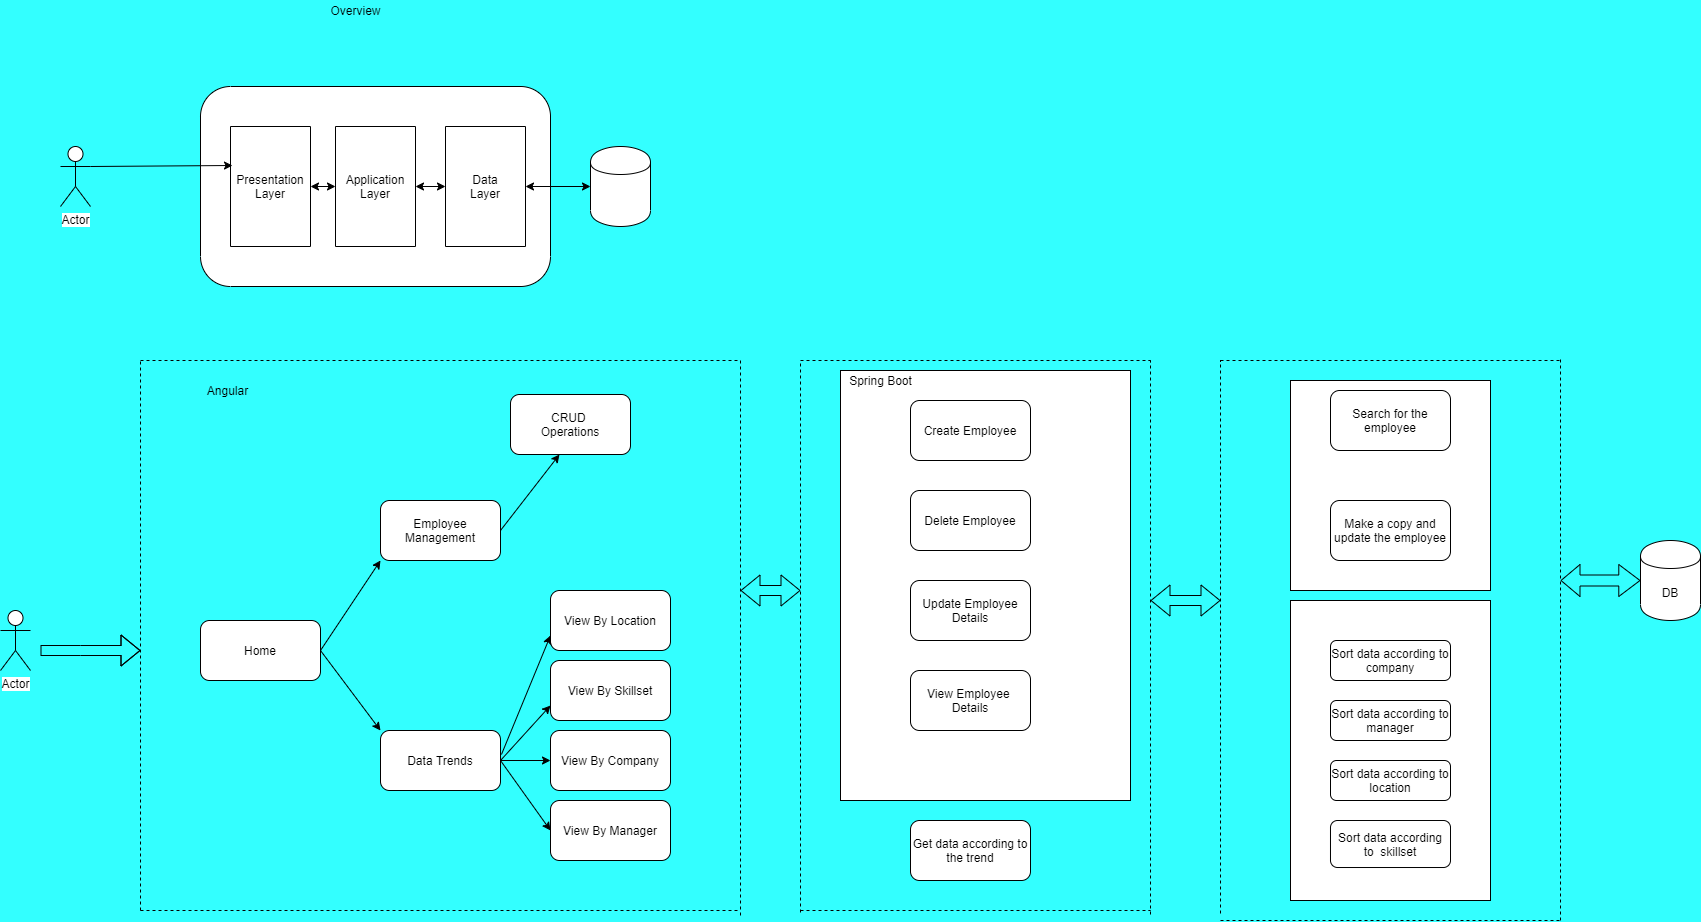

The diagram above was exported from draw.io. Its source (the exported page's mxGraphModel, read from the mxfile embedded in the PNG):
<mxGraphModel dx="868" dy="1228" grid="1" gridSize="10" guides="1" tooltips="1" connect="1" arrows="1" fold="1" page="1" pageScale="1" pageWidth="1169" pageHeight="827" background="#33FFFF" math="0" shadow="0">
  <root>
    <mxCell id="0" />
    <mxCell id="1" parent="0" />
    <mxCell id="JFA-sTEFeylSrxPMyJXt-93" value="" style="rounded=0;whiteSpace=wrap;html=1;" parent="1" vertex="1">
      <mxGeometry x="1390" y="340" width="200" height="210" as="geometry" />
    </mxCell>
    <mxCell id="JFA-sTEFeylSrxPMyJXt-92" value="" style="rounded=0;whiteSpace=wrap;html=1;" parent="1" vertex="1">
      <mxGeometry x="1390" y="560" width="200" height="300" as="geometry" />
    </mxCell>
    <mxCell id="JFA-sTEFeylSrxPMyJXt-91" value="" style="rounded=0;whiteSpace=wrap;html=1;" parent="1" vertex="1">
      <mxGeometry x="940" y="330" width="290" height="430" as="geometry" />
    </mxCell>
    <mxCell id="JFA-sTEFeylSrxPMyJXt-25" value="Actor" style="shape=umlActor;verticalLabelPosition=bottom;labelBackgroundColor=#ffffff;verticalAlign=top;html=1;outlineConnect=0;" parent="1" vertex="1">
      <mxGeometry x="160" y="106" width="30" height="60" as="geometry" />
    </mxCell>
    <mxCell id="JFA-sTEFeylSrxPMyJXt-26" value="" style="rounded=1;whiteSpace=wrap;html=1;direction=south;" parent="1" vertex="1">
      <mxGeometry x="300" y="46" width="350" height="200" as="geometry" />
    </mxCell>
    <object label="Presentation&lt;br&gt;Layer&lt;span style=&quot;color: rgba(0 , 0 , 0 , 0) ; font-family: monospace ; font-size: 0px&quot;&gt;%3CmxGraphModel%3E%3Croot%3E%3CmxCell%20id%3D%220%22%2F%3E%3CmxCell%20id%3D%221%22%20parent%3D%220%22%2F%3E%3CmxCell%20id%3D%222%22%20value%3D%22%22%20style%3D%22rounded%3D0%3BwhiteSpace%3Dwrap%3Bhtml%3D1%3Bdirection%3Dsouth%3B%22%20vertex%3D%221%22%20parent%3D%221%22%3E%3CmxGeometry%20x%3D%22425%22%20y%3D%2280%22%20width%3D%2260%22%20height%3D%22120%22%20as%3D%22geometry%22%2F%3E%3C%2FmxCell%3E%3C%2Froot%3E%3C%2FmxGraphModel%3E&lt;/span&gt;" id="JFA-sTEFeylSrxPMyJXt-27">
      <mxCell style="rounded=0;whiteSpace=wrap;html=1;direction=south;" parent="1" vertex="1">
        <mxGeometry x="330" y="86" width="80" height="120" as="geometry" />
      </mxCell>
    </object>
    <mxCell id="JFA-sTEFeylSrxPMyJXt-28" value="" style="shape=cylinder;whiteSpace=wrap;html=1;boundedLbl=1;backgroundOutline=1;" parent="1" vertex="1">
      <mxGeometry x="690" y="106" width="60" height="80" as="geometry" />
    </mxCell>
    <object label="Application&lt;br&gt;Layer&lt;span style=&quot;color: rgba(0 , 0 , 0 , 0) ; font-family: monospace ; font-size: 0px&quot;&gt;%3CmxGraphModel%3E%3Croot%3E%3CmxCell%20id%3D%220%22%2F%3E%3CmxCell%20id%3D%221%22%20parent%3D%220%22%2F%3E%3CmxCell%20id%3D%222%22%20value%3D%22%22%20style%3D%22rounded%3D0%3BwhiteSpace%3Dwrap%3Bhtml%3D1%3Bdirection%3Dsouth%3B%22%20vertex%3D%221%22%20parent%3D%221%22%3E%3CmxGeometry%20x%3D%22425%22%20y%3D%2280%22%20width%3D%2260%22%20height%3D%22120%22%20as%3D%22geometry%22%2F%3E%3C%2FmxCell%3E%3C%2Froot%3E%3C%2FmxGraphModel%3E&lt;/span&gt;" id="JFA-sTEFeylSrxPMyJXt-29">
      <mxCell style="rounded=0;whiteSpace=wrap;html=1;direction=south;" parent="1" vertex="1">
        <mxGeometry x="435" y="86" width="80" height="120" as="geometry" />
      </mxCell>
    </object>
    <object label="Data&lt;br&gt;Layer&lt;span style=&quot;color: rgba(0 , 0 , 0 , 0) ; font-family: monospace ; font-size: 0px&quot;&gt;%3CmxGraphModel%3E%3Croot%3E%3CmxCell%20id%3D%220%22%2F%3E%3CmxCell%20id%3D%221%22%20parent%3D%220%22%2F%3E%3CmxCell%20id%3D%222%22%20value%3D%22%22%20style%3D%22rounded%3D0%3BwhiteSpace%3Dwrap%3Bhtml%3D1%3Bdirection%3Dsouth%3B%22%20vertex%3D%221%22%20parent%3D%221%22%3E%3CmxGeometry%20x%3D%22425%22%20y%3D%2280%22%20width%3D%2260%22%20height%3D%22120%22%20as%3D%22geometry%22%2F%3E%3C%2FmxCell%3E%3C%2Froot%3E%3C%2FmxGraphModel%3E&lt;/span&gt;" id="JFA-sTEFeylSrxPMyJXt-30">
      <mxCell style="rounded=0;whiteSpace=wrap;html=1;direction=south;" parent="1" vertex="1">
        <mxGeometry x="545" y="86" width="80" height="120" as="geometry" />
      </mxCell>
    </object>
    <mxCell id="JFA-sTEFeylSrxPMyJXt-31" value="" style="endArrow=classic;startArrow=classic;html=1;exitX=0.5;exitY=0;exitDx=0;exitDy=0;" parent="1" source="JFA-sTEFeylSrxPMyJXt-30" target="JFA-sTEFeylSrxPMyJXt-28" edge="1">
      <mxGeometry width="50" height="50" relative="1" as="geometry">
        <mxPoint x="500" y="146" as="sourcePoint" />
        <mxPoint x="550" y="96" as="targetPoint" />
      </mxGeometry>
    </mxCell>
    <mxCell id="JFA-sTEFeylSrxPMyJXt-32" value="" style="endArrow=classic;startArrow=classic;html=1;entryX=0.5;entryY=1;entryDx=0;entryDy=0;exitX=0.5;exitY=0;exitDx=0;exitDy=0;" parent="1" source="JFA-sTEFeylSrxPMyJXt-29" target="JFA-sTEFeylSrxPMyJXt-30" edge="1">
      <mxGeometry width="50" height="50" relative="1" as="geometry">
        <mxPoint x="510" y="156" as="sourcePoint" />
        <mxPoint x="560" y="106" as="targetPoint" />
      </mxGeometry>
    </mxCell>
    <mxCell id="JFA-sTEFeylSrxPMyJXt-33" value="" style="endArrow=classic;startArrow=classic;html=1;entryX=0.5;entryY=0;entryDx=0;entryDy=0;exitX=0.5;exitY=1;exitDx=0;exitDy=0;" parent="1" source="JFA-sTEFeylSrxPMyJXt-29" target="JFA-sTEFeylSrxPMyJXt-27" edge="1">
      <mxGeometry width="50" height="50" relative="1" as="geometry">
        <mxPoint x="520" y="166" as="sourcePoint" />
        <mxPoint x="570" y="116" as="targetPoint" />
      </mxGeometry>
    </mxCell>
    <mxCell id="JFA-sTEFeylSrxPMyJXt-34" value="" style="endArrow=classic;html=1;exitX=1;exitY=0.3333333333333333;exitDx=0;exitDy=0;exitPerimeter=0;entryX=0.325;entryY=0.975;entryDx=0;entryDy=0;entryPerimeter=0;" parent="1" source="JFA-sTEFeylSrxPMyJXt-25" target="JFA-sTEFeylSrxPMyJXt-27" edge="1">
      <mxGeometry width="50" height="50" relative="1" as="geometry">
        <mxPoint x="500" y="146" as="sourcePoint" />
        <mxPoint x="550" y="96" as="targetPoint" />
      </mxGeometry>
    </mxCell>
    <mxCell id="JFA-sTEFeylSrxPMyJXt-35" value="Overview" style="text;html=1;resizable=0;autosize=1;align=center;verticalAlign=middle;points=[];fillColor=none;strokeColor=none;rounded=0;" parent="1" vertex="1">
      <mxGeometry x="420" y="-40" width="70" height="20" as="geometry" />
    </mxCell>
    <mxCell id="JFA-sTEFeylSrxPMyJXt-36" value="Actor" style="shape=umlActor;verticalLabelPosition=bottom;labelBackgroundColor=#ffffff;verticalAlign=top;html=1;outlineConnect=0;" parent="1" vertex="1">
      <mxGeometry x="100" y="570" width="30" height="60" as="geometry" />
    </mxCell>
    <mxCell id="JFA-sTEFeylSrxPMyJXt-37" value="" style="endArrow=none;dashed=1;html=1;" parent="1" edge="1">
      <mxGeometry width="50" height="50" relative="1" as="geometry">
        <mxPoint x="240" y="870" as="sourcePoint" />
        <mxPoint x="240" y="320" as="targetPoint" />
      </mxGeometry>
    </mxCell>
    <mxCell id="JFA-sTEFeylSrxPMyJXt-38" value="" style="endArrow=none;dashed=1;html=1;" parent="1" edge="1">
      <mxGeometry width="50" height="50" relative="1" as="geometry">
        <mxPoint x="240" y="320" as="sourcePoint" />
        <mxPoint x="840" y="320" as="targetPoint" />
      </mxGeometry>
    </mxCell>
    <mxCell id="JFA-sTEFeylSrxPMyJXt-39" value="" style="shape=flexArrow;endArrow=classic;html=1;" parent="1" edge="1">
      <mxGeometry width="50" height="50" relative="1" as="geometry">
        <mxPoint x="140" y="610" as="sourcePoint" />
        <mxPoint x="240" y="610" as="targetPoint" />
        <Array as="points">
          <mxPoint x="180" y="610" />
        </Array>
      </mxGeometry>
    </mxCell>
    <mxCell id="JFA-sTEFeylSrxPMyJXt-41" value="Home" style="rounded=1;whiteSpace=wrap;html=1;" parent="1" vertex="1">
      <mxGeometry x="300" y="580" width="120" height="60" as="geometry" />
    </mxCell>
    <mxCell id="JFA-sTEFeylSrxPMyJXt-42" value="Employee Management" style="rounded=1;whiteSpace=wrap;html=1;" parent="1" vertex="1">
      <mxGeometry x="480" y="460" width="120" height="60" as="geometry" />
    </mxCell>
    <mxCell id="JFA-sTEFeylSrxPMyJXt-43" value="Data Trends" style="rounded=1;whiteSpace=wrap;html=1;" parent="1" vertex="1">
      <mxGeometry x="480" y="690" width="120" height="60" as="geometry" />
    </mxCell>
    <mxCell id="JFA-sTEFeylSrxPMyJXt-44" value="" style="endArrow=classic;html=1;exitX=1;exitY=0.5;exitDx=0;exitDy=0;entryX=0;entryY=1;entryDx=0;entryDy=0;" parent="1" source="JFA-sTEFeylSrxPMyJXt-41" target="JFA-sTEFeylSrxPMyJXt-42" edge="1">
      <mxGeometry width="50" height="50" relative="1" as="geometry">
        <mxPoint x="540" y="570" as="sourcePoint" />
        <mxPoint x="590" y="520" as="targetPoint" />
      </mxGeometry>
    </mxCell>
    <mxCell id="JFA-sTEFeylSrxPMyJXt-45" value="" style="endArrow=classic;html=1;exitX=1;exitY=0.5;exitDx=0;exitDy=0;entryX=0;entryY=0;entryDx=0;entryDy=0;" parent="1" source="JFA-sTEFeylSrxPMyJXt-41" target="JFA-sTEFeylSrxPMyJXt-43" edge="1">
      <mxGeometry width="50" height="50" relative="1" as="geometry">
        <mxPoint x="540" y="570" as="sourcePoint" />
        <mxPoint x="590" y="520" as="targetPoint" />
      </mxGeometry>
    </mxCell>
    <mxCell id="JFA-sTEFeylSrxPMyJXt-47" value="CRUD&amp;nbsp;&lt;br&gt;Operations" style="rounded=1;whiteSpace=wrap;html=1;" parent="1" vertex="1">
      <mxGeometry x="610" y="354" width="120" height="60" as="geometry" />
    </mxCell>
    <mxCell id="JFA-sTEFeylSrxPMyJXt-50" value="View By Skillset" style="rounded=1;whiteSpace=wrap;html=1;" parent="1" vertex="1">
      <mxGeometry x="650" y="620" width="120" height="60" as="geometry" />
    </mxCell>
    <mxCell id="JFA-sTEFeylSrxPMyJXt-52" value="" style="endArrow=classic;html=1;exitX=1;exitY=0.5;exitDx=0;exitDy=0;entryX=0.408;entryY=1;entryDx=0;entryDy=0;entryPerimeter=0;" parent="1" source="JFA-sTEFeylSrxPMyJXt-42" target="JFA-sTEFeylSrxPMyJXt-47" edge="1">
      <mxGeometry width="50" height="50" relative="1" as="geometry">
        <mxPoint x="690" y="550" as="sourcePoint" />
        <mxPoint x="740" y="500" as="targetPoint" />
      </mxGeometry>
    </mxCell>
    <mxCell id="JFA-sTEFeylSrxPMyJXt-53" value="View By Location" style="rounded=1;whiteSpace=wrap;html=1;" parent="1" vertex="1">
      <mxGeometry x="650" y="550" width="120" height="60" as="geometry" />
    </mxCell>
    <mxCell id="JFA-sTEFeylSrxPMyJXt-54" value="View By Company" style="rounded=1;whiteSpace=wrap;html=1;" parent="1" vertex="1">
      <mxGeometry x="650" y="690" width="120" height="60" as="geometry" />
    </mxCell>
    <mxCell id="JFA-sTEFeylSrxPMyJXt-55" value="View By Manager" style="rounded=1;whiteSpace=wrap;html=1;" parent="1" vertex="1">
      <mxGeometry x="650" y="760" width="120" height="60" as="geometry" />
    </mxCell>
    <mxCell id="JFA-sTEFeylSrxPMyJXt-65" value="" style="endArrow=classic;html=1;exitX=1.008;exitY=0.4;exitDx=0;exitDy=0;exitPerimeter=0;entryX=0;entryY=0.75;entryDx=0;entryDy=0;" parent="1" source="JFA-sTEFeylSrxPMyJXt-43" target="JFA-sTEFeylSrxPMyJXt-53" edge="1">
      <mxGeometry width="50" height="50" relative="1" as="geometry">
        <mxPoint x="690" y="690" as="sourcePoint" />
        <mxPoint x="740" y="640" as="targetPoint" />
      </mxGeometry>
    </mxCell>
    <mxCell id="JFA-sTEFeylSrxPMyJXt-66" value="" style="endArrow=classic;html=1;exitX=1;exitY=0.5;exitDx=0;exitDy=0;entryX=0;entryY=0.75;entryDx=0;entryDy=0;" parent="1" source="JFA-sTEFeylSrxPMyJXt-43" target="JFA-sTEFeylSrxPMyJXt-50" edge="1">
      <mxGeometry width="50" height="50" relative="1" as="geometry">
        <mxPoint x="690" y="690" as="sourcePoint" />
        <mxPoint x="740" y="640" as="targetPoint" />
      </mxGeometry>
    </mxCell>
    <mxCell id="JFA-sTEFeylSrxPMyJXt-67" value="" style="endArrow=classic;html=1;exitX=1;exitY=0.5;exitDx=0;exitDy=0;entryX=0;entryY=0.5;entryDx=0;entryDy=0;" parent="1" source="JFA-sTEFeylSrxPMyJXt-43" target="JFA-sTEFeylSrxPMyJXt-54" edge="1">
      <mxGeometry width="50" height="50" relative="1" as="geometry">
        <mxPoint x="690" y="690" as="sourcePoint" />
        <mxPoint x="740" y="640" as="targetPoint" />
      </mxGeometry>
    </mxCell>
    <mxCell id="JFA-sTEFeylSrxPMyJXt-68" value="" style="endArrow=classic;html=1;entryX=0;entryY=0.5;entryDx=0;entryDy=0;" parent="1" target="JFA-sTEFeylSrxPMyJXt-55" edge="1">
      <mxGeometry width="50" height="50" relative="1" as="geometry">
        <mxPoint x="600" y="720" as="sourcePoint" />
        <mxPoint x="740" y="640" as="targetPoint" />
      </mxGeometry>
    </mxCell>
    <mxCell id="JFA-sTEFeylSrxPMyJXt-69" value="" style="endArrow=none;dashed=1;html=1;" parent="1" edge="1">
      <mxGeometry width="50" height="50" relative="1" as="geometry">
        <mxPoint x="840" y="875" as="sourcePoint" />
        <mxPoint x="840" y="320" as="targetPoint" />
      </mxGeometry>
    </mxCell>
    <mxCell id="JFA-sTEFeylSrxPMyJXt-70" value="" style="endArrow=none;dashed=1;html=1;" parent="1" edge="1">
      <mxGeometry width="50" height="50" relative="1" as="geometry">
        <mxPoint x="240" y="870" as="sourcePoint" />
        <mxPoint x="840" y="870" as="targetPoint" />
      </mxGeometry>
    </mxCell>
    <mxCell id="JFA-sTEFeylSrxPMyJXt-71" value="" style="shape=flexArrow;endArrow=classic;startArrow=classic;html=1;" parent="1" edge="1">
      <mxGeometry width="50" height="50" relative="1" as="geometry">
        <mxPoint x="840" y="550" as="sourcePoint" />
        <mxPoint x="900" y="550" as="targetPoint" />
      </mxGeometry>
    </mxCell>
    <mxCell id="JFA-sTEFeylSrxPMyJXt-72" value="" style="endArrow=none;dashed=1;html=1;" parent="1" edge="1">
      <mxGeometry width="50" height="50" relative="1" as="geometry">
        <mxPoint x="900" y="872" as="sourcePoint" />
        <mxPoint x="900" y="320" as="targetPoint" />
      </mxGeometry>
    </mxCell>
    <mxCell id="JFA-sTEFeylSrxPMyJXt-73" value="" style="endArrow=none;dashed=1;html=1;" parent="1" edge="1">
      <mxGeometry width="50" height="50" relative="1" as="geometry">
        <mxPoint x="900" y="320" as="sourcePoint" />
        <mxPoint x="1250" y="320" as="targetPoint" />
      </mxGeometry>
    </mxCell>
    <mxCell id="JFA-sTEFeylSrxPMyJXt-76" value="Create Employee" style="rounded=1;whiteSpace=wrap;html=1;" parent="1" vertex="1">
      <mxGeometry x="1010" y="360" width="120" height="60" as="geometry" />
    </mxCell>
    <mxCell id="JFA-sTEFeylSrxPMyJXt-77" value="Get data according to the trend" style="rounded=1;whiteSpace=wrap;html=1;" parent="1" vertex="1">
      <mxGeometry x="1010" y="780" width="120" height="60" as="geometry" />
    </mxCell>
    <mxCell id="JFA-sTEFeylSrxPMyJXt-78" value="View Employee&amp;nbsp;&lt;br&gt;Details" style="rounded=1;whiteSpace=wrap;html=1;" parent="1" vertex="1">
      <mxGeometry x="1010" y="630" width="120" height="60" as="geometry" />
    </mxCell>
    <mxCell id="JFA-sTEFeylSrxPMyJXt-79" value="Update Employee Details" style="rounded=1;whiteSpace=wrap;html=1;" parent="1" vertex="1">
      <mxGeometry x="1010" y="540" width="120" height="60" as="geometry" />
    </mxCell>
    <mxCell id="JFA-sTEFeylSrxPMyJXt-80" value="Delete Employee" style="rounded=1;whiteSpace=wrap;html=1;" parent="1" vertex="1">
      <mxGeometry x="1010" y="450" width="120" height="60" as="geometry" />
    </mxCell>
    <mxCell id="JFA-sTEFeylSrxPMyJXt-81" value="" style="endArrow=none;dashed=1;html=1;" parent="1" edge="1">
      <mxGeometry width="50" height="50" relative="1" as="geometry">
        <mxPoint x="1250" y="874" as="sourcePoint" />
        <mxPoint x="1250" y="320" as="targetPoint" />
      </mxGeometry>
    </mxCell>
    <mxCell id="JFA-sTEFeylSrxPMyJXt-82" value="" style="endArrow=none;dashed=1;html=1;" parent="1" edge="1">
      <mxGeometry width="50" height="50" relative="1" as="geometry">
        <mxPoint x="900" y="870" as="sourcePoint" />
        <mxPoint x="1250" y="870" as="targetPoint" />
      </mxGeometry>
    </mxCell>
    <mxCell id="JFA-sTEFeylSrxPMyJXt-83" value="" style="shape=flexArrow;endArrow=classic;startArrow=classic;html=1;" parent="1" edge="1">
      <mxGeometry width="50" height="50" relative="1" as="geometry">
        <mxPoint x="1250" y="560" as="sourcePoint" />
        <mxPoint x="1320" y="560" as="targetPoint" />
      </mxGeometry>
    </mxCell>
    <mxCell id="JFA-sTEFeylSrxPMyJXt-84" value="" style="endArrow=none;dashed=1;html=1;" parent="1" edge="1">
      <mxGeometry width="50" height="50" relative="1" as="geometry">
        <mxPoint x="1320" y="873" as="sourcePoint" />
        <mxPoint x="1320" y="320" as="targetPoint" />
      </mxGeometry>
    </mxCell>
    <mxCell id="JFA-sTEFeylSrxPMyJXt-85" value="" style="endArrow=none;dashed=1;html=1;" parent="1" edge="1">
      <mxGeometry width="50" height="50" relative="1" as="geometry">
        <mxPoint x="1320" y="320" as="sourcePoint" />
        <mxPoint x="1660" y="320" as="targetPoint" />
      </mxGeometry>
    </mxCell>
    <mxCell id="JFA-sTEFeylSrxPMyJXt-87" value="Sort data according to&amp;nbsp; skillset" style="rounded=1;whiteSpace=wrap;html=1;" parent="1" vertex="1">
      <mxGeometry x="1430" y="780" width="120" height="47" as="geometry" />
    </mxCell>
    <mxCell id="JFA-sTEFeylSrxPMyJXt-88" value="Search for the employee" style="rounded=1;whiteSpace=wrap;html=1;" parent="1" vertex="1">
      <mxGeometry x="1430" y="350" width="120" height="60" as="geometry" />
    </mxCell>
    <mxCell id="JFA-sTEFeylSrxPMyJXt-90" value="Make a copy and update the employee" style="rounded=1;whiteSpace=wrap;html=1;" parent="1" vertex="1">
      <mxGeometry x="1430" y="460" width="120" height="60" as="geometry" />
    </mxCell>
    <mxCell id="JFA-sTEFeylSrxPMyJXt-94" value="" style="endArrow=none;dashed=1;html=1;" parent="1" edge="1">
      <mxGeometry width="50" height="50" relative="1" as="geometry">
        <mxPoint x="1320" y="880" as="sourcePoint" />
        <mxPoint x="1660" y="880" as="targetPoint" />
      </mxGeometry>
    </mxCell>
    <mxCell id="JFA-sTEFeylSrxPMyJXt-95" value="" style="endArrow=none;dashed=1;html=1;" parent="1" edge="1">
      <mxGeometry width="50" height="50" relative="1" as="geometry">
        <mxPoint x="1660" y="880" as="sourcePoint" />
        <mxPoint x="1660" y="318" as="targetPoint" />
      </mxGeometry>
    </mxCell>
    <mxCell id="JFA-sTEFeylSrxPMyJXt-96" value="" style="shape=flexArrow;endArrow=classic;startArrow=classic;html=1;width=11;endSize=6.74;" parent="1" target="JFA-sTEFeylSrxPMyJXt-97" edge="1">
      <mxGeometry width="50" height="50" relative="1" as="geometry">
        <mxPoint x="1660" y="540" as="sourcePoint" />
        <mxPoint x="1740" y="540" as="targetPoint" />
      </mxGeometry>
    </mxCell>
    <mxCell id="JFA-sTEFeylSrxPMyJXt-97" value="DB" style="shape=cylinder;whiteSpace=wrap;html=1;boundedLbl=1;backgroundOutline=1;" parent="1" vertex="1">
      <mxGeometry x="1740" y="500" width="60" height="80" as="geometry" />
    </mxCell>
    <mxCell id="JFA-sTEFeylSrxPMyJXt-98" value="Angular" style="text;html=1;align=center;verticalAlign=middle;resizable=0;points=[];autosize=1;" parent="1" vertex="1">
      <mxGeometry x="297" y="340" width="60" height="20" as="geometry" />
    </mxCell>
    <mxCell id="JFA-sTEFeylSrxPMyJXt-99" value="Spring Boot" style="text;html=1;align=center;verticalAlign=middle;resizable=0;points=[];autosize=1;" parent="1" vertex="1">
      <mxGeometry x="940" y="330" width="80" height="20" as="geometry" />
    </mxCell>
    <mxCell id="hf_FNVCqjGNk9VuppbjI-1" value="Sort data according to location" style="rounded=1;whiteSpace=wrap;html=1;" vertex="1" parent="1">
      <mxGeometry x="1430" y="720" width="120" height="40" as="geometry" />
    </mxCell>
    <mxCell id="hf_FNVCqjGNk9VuppbjI-2" value="Sort data according to manager" style="rounded=1;whiteSpace=wrap;html=1;" vertex="1" parent="1">
      <mxGeometry x="1430" y="660" width="120" height="40" as="geometry" />
    </mxCell>
    <mxCell id="hf_FNVCqjGNk9VuppbjI-5" value="Sort data according to company" style="rounded=1;whiteSpace=wrap;html=1;" vertex="1" parent="1">
      <mxGeometry x="1430" y="600" width="120" height="40" as="geometry" />
    </mxCell>
  </root>
</mxGraphModel>